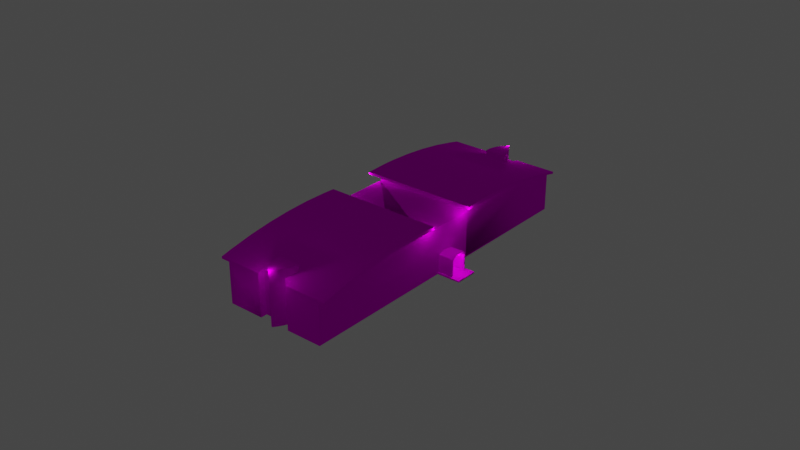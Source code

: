 # Source: object.blend  (saved by Blender 2.82.7; exported with 4.5.12 LTS)
import bpy
from mathutils import Matrix  # noqa: F401  (used for matrix-valued properties, if any)

bpy.ops.wm.read_factory_settings(use_empty=True)
scene = bpy.context.scene
scene.name = 'Scene'

# ---- collections
col_collection = bpy.data.collections.new('Collection'); scene.collection.children.link(col_collection)

# ---- images (referenced by path relative to the original .blend; pixels are not part of the script)
import os
ASSET_DIR = os.environ.get("B2B_ASSET_DIR", "")  # directory of the original .blend (textures are referenced by path, not embedded)
HERE = os.path.dirname(os.path.abspath(__file__))  # packed textures are extracted next to this script under _unpacked/

def load_image(name, relpath, width, height, colorspace="sRGB"):
    """Load a texture the original file referenced (path relative to the .blend, or extracted next to this script)."""
    p = next((c for c in (os.path.join(HERE, relpath), os.path.join(ASSET_DIR, relpath)) if relpath and os.path.exists(c)), "")
    if p:
        img = bpy.data.images.load(p, check_existing=True)
        img.name = name
    else:  # same state as the original file: an image datablock whose file is absent (Cycles renders it pink)
        img = bpy.data.images.new(name, width, height)
        img.source = "FILE"
        img.filepath = "//" + (relpath or name)
    img.colorspace_settings.name = colorspace
    return img
img_eblg_sapa44_png = load_image('EBLG_SAPA44.png', 'EBLG_SAPA44.png', 1024, 1024, 'sRGB')

# ---- materials (node trees are filled in below, after node groups)
mat_default_002 = bpy.data.materials.new('Default.002')
mat_default_002.use_transparent_shadow = False
mat_default_002.diffuse_color = (1.0, 1.0, 1.0, 1.0)
mat_default_002.roughness = 0.0
mat_default_002.specular_intensity = 0.0

# ---- node groups
ng_auto_smooth = bpy.data.node_groups.new('Auto Smooth', 'GeometryNodeTree')
_s = ng_auto_smooth.interface.new_socket(name='Geometry', in_out='OUTPUT', socket_type='NodeSocketGeometry')
_s = ng_auto_smooth.interface.new_socket(name='Geometry', in_out='INPUT', socket_type='NodeSocketGeometry')
_s = ng_auto_smooth.interface.new_socket(name='Angle', in_out='INPUT', socket_type='NodeSocketFloat')
_s.subtype = 'ANGLE'
_s.min_value = 0.0
_s.max_value = 3.142
ng_auto_smooth.is_modifier = True
_N = ng_auto_smooth.nodes; _L = ng_auto_smooth.links
n0 = _N.new('NodeGroupOutput'); n0.name = 'Group Output'; n0.location = (480, -100)
n1 = _N.new('NodeGroupInput'); n1.name = 'Group Input'; n1.location = (-420, -300)
n2 = _N.new('NodeGroupInput'); n2.name = 'Group Input.001'; n2.location = (-60, -100)
n3 = _N.new('GeometryNodeSetShadeSmooth'); n3.name = 'Set Shade Smooth'; n3.location = (120, -100)
n3.domain = 'EDGE'
n4 = _N.new('GeometryNodeSetShadeSmooth'); n4.name = 'Set Shade Smooth.001'; n4.location = (300, -100)
n5 = _N.new('GeometryNodeInputMeshEdgeAngle'); n5.name = 'Edge Angle'; n5.location = (-420, -220)
n6 = _N.new('GeometryNodeInputEdgeSmooth'); n6.name = 'Is Edge Smooth'; n6.location = (-60, -160)
n7 = _N.new('GeometryNodeInputShadeSmooth'); n7.name = 'Is Face Smooth'; n7.location = (-240, -340)
n8 = _N.new('FunctionNodeBooleanMath'); n8.name = 'Boolean Math'; n8.location = (-60, -220)
n9 = _N.new('FunctionNodeCompare'); n9.name = 'Compare'; n9.location = (-240, -180)
n9.operation = 'LESS_EQUAL'
_L.new(n5.outputs[0], n9.inputs[0])
_L.new(n4.outputs[0], n0.inputs[0])
_L.new(n1.outputs[1], n9.inputs[1])
_L.new(n9.outputs[0], n8.inputs[0])
_L.new(n7.outputs[0], n8.inputs[1])
_L.new(n2.outputs[0], n3.inputs[0])
_L.new(n6.outputs[0], n3.inputs[1])
_L.new(n3.outputs[0], n4.inputs[0])
_L.new(n8.outputs[0], n3.inputs[2])
n0.is_active_output = True

# ---- material node trees
mat_default_002.use_nodes = True; mat_default_002.node_tree.nodes.clear()
_N = mat_default_002.node_tree.nodes; _L = mat_default_002.node_tree.links
n0 = _N.new('ShaderNodeOutputMaterial'); n0.name = 'Material Output'; n0.location = (300, 300)
n1 = _N.new('ShaderNodeBsdfPrincipled'); n1.name = 'Principled BSDF'; n1.location = (10, 300)
n1.distribution = 'GGX'
n1.subsurface_method = 'BURLEY'
n1.inputs[3].default_value = 1.45
n1.inputs[13].default_value = 0.0
n1.inputs[27].default_value = (0.0, 0.0, 0.0, 1.0)
n1.inputs[28].default_value = 1.0
n2 = _N.new('ShaderNodeTexImage'); n2.name = 'Image Texture'; n2.location = (0, 0)
n2.image = img_eblg_sapa44_png
_L.new(n1.outputs[0], n0.inputs[0])
_L.new(n2.outputs[0], n1.inputs[0])
n0.is_active_output = True

# ---- world
world_world = bpy.data.worlds.new('World'); scene.world = world_world
world_world.use_nodes = True; world_world.node_tree.nodes.clear()
_N = world_world.node_tree.nodes; _L = world_world.node_tree.links
n0 = _N.new('ShaderNodeOutputWorld'); n0.name = 'World Output'; n0.location = (300, 300)
n1 = _N.new('ShaderNodeBackground'); n1.name = 'Background'; n1.location = (10, 300)
n1.inputs[0].default_value = (0.05088, 0.05088, 0.05088, 1.0)
_L.new(n1.outputs[0], n0.inputs[0])
n0.is_active_output = True
world_world.color = (0.05088, 0.05088, 0.05088)
world_world.use_sun_shadow = False
world_world.sun_shadow_jitter_overblur = 0.0

# ---- lights
light_light_name_amb_street_light3_008 = bpy.data.lights.new('light_name=amb_street_light3.008', 'POINT')
light_light_name_amb_street_light3_008.transmission_factor = 0.0
light_light_name_amb_street_light3_008.energy = 200.0
light_light_name_amb_street_light3_008.shadow_soft_size = 0.25
light_light_name_amb_street_light3_008.shadow_maximum_resolution = 0.006
light_light_name_amb_street_light3_008.use_absolute_resolution = True
light_light_name_amb_street_light3_009 = bpy.data.lights.new('light_name=amb_street_light3.009', 'POINT')
light_light_name_amb_street_light3_009.transmission_factor = 0.0
light_light_name_amb_street_light3_009.energy = 200.0
light_light_name_amb_street_light3_009.shadow_soft_size = 0.25
light_light_name_amb_street_light3_009.shadow_maximum_resolution = 0.006
light_light_name_amb_street_light3_009.use_absolute_resolution = True
light_light_name_amb_street_light3_010 = bpy.data.lights.new('light_name=amb_street_light3.010', 'POINT')
light_light_name_amb_street_light3_010.transmission_factor = 0.0
light_light_name_amb_street_light3_010.energy = 200.0
light_light_name_amb_street_light3_010.shadow_soft_size = 0.25
light_light_name_amb_street_light3_010.shadow_maximum_resolution = 0.006
light_light_name_amb_street_light3_010.use_absolute_resolution = True
light_light_name_amb_street_light3_011 = bpy.data.lights.new('light_name=amb_street_light3.011', 'POINT')
light_light_name_amb_street_light3_011.transmission_factor = 0.0
light_light_name_amb_street_light3_011.energy = 200.0
light_light_name_amb_street_light3_011.shadow_soft_size = 0.25
light_light_name_amb_street_light3_011.shadow_maximum_resolution = 0.006
light_light_name_amb_street_light3_011.use_absolute_resolution = True
light_light_name_amb_street_light3_012 = bpy.data.lights.new('light_name=amb_street_light3.012', 'POINT')
light_light_name_amb_street_light3_012.transmission_factor = 0.0
light_light_name_amb_street_light3_012.energy = 200.0
light_light_name_amb_street_light3_012.shadow_soft_size = 0.25
light_light_name_amb_street_light3_012.shadow_maximum_resolution = 0.006
light_light_name_amb_street_light3_012.use_absolute_resolution = True
light_light_name_amb_street_light3_013 = bpy.data.lights.new('light_name=amb_street_light3.013', 'POINT')
light_light_name_amb_street_light3_013.transmission_factor = 0.0
light_light_name_amb_street_light3_013.energy = 200.0
light_light_name_amb_street_light3_013.shadow_soft_size = 0.25
light_light_name_amb_street_light3_013.shadow_maximum_resolution = 0.006
light_light_name_amb_street_light3_013.use_absolute_resolution = True
light_light_name_amb_street_light3_014 = bpy.data.lights.new('light_name=amb_street_light3.014', 'POINT')
light_light_name_amb_street_light3_014.transmission_factor = 0.0
light_light_name_amb_street_light3_014.energy = 200.0
light_light_name_amb_street_light3_014.shadow_soft_size = 0.25
light_light_name_amb_street_light3_014.shadow_maximum_resolution = 0.006
light_light_name_amb_street_light3_014.use_absolute_resolution = True
light_light_name_amb_street_light3_015 = bpy.data.lights.new('light_name=amb_street_light3.015', 'POINT')
light_light_name_amb_street_light3_015.transmission_factor = 0.0
light_light_name_amb_street_light3_015.energy = 200.0
light_light_name_amb_street_light3_015.shadow_soft_size = 0.25
light_light_name_amb_street_light3_015.shadow_maximum_resolution = 0.006
light_light_name_amb_street_light3_015.use_absolute_resolution = True

# ---- meshes
me_poly_os_0_002 = bpy.data.meshes.new('poly_os=0.002')
me_poly_os_0_002.from_pydata([(-7.424, -1.716, 6.431), (-6.995, -4.644, 5.783), (-7.257, -1.653, 6.578), (-6.748, -1.653, 6.0), (-6.917, -1.559, 6.878), (-7.088, -1.6, 6.727), (-6.744, -1.53, 7.03), (-6.408, -1.559, 6.3), (-6.235, -1.53, 6.452), (-6.062, -1.512, 6.604), (-6.571, -1.512, 7.182), (-5.888, -1.506, 6.757), (-6.397, -1.506, 7.335), (-6.223, -1.512, 7.488), (-5.368, -1.559, 7.215), (-5.877, -1.559, 7.793), (-5.536, -1.652, 8.093), (-5.706, -1.6, 7.944), (-5.369, -1.716, 8.24), (-5.369, -4.644, 8.24), (-5.157, -4.644, 8.426), (-4.648, -1.557, 7.848), (-5.157, -1.557, 8.426), (-5.356, -1.449, 8.252), (-5.56, -1.36, 8.072), (-5.259, -1.29, 7.311), (-5.768, -1.29, 7.889), (-5.47, -1.238, 7.125), (-6.192, -1.207, 7.515), (-6.326, -1.23, 6.372), (-6.538, -1.277, 6.185), (-7.046, -1.277, 6.763), (-6.746, -1.343, 6.002), (-6.951, -1.428, 5.821), (-7.255, -1.343, 6.58), (-7.46, -1.428, 6.399), (-7.151, -1.532, 5.645), (-6.049, -1.53, 7.641), (-7.504, -4.644, 6.361), (-6.407, -1.195, 7.327), (-6.621, -1.202, 7.138), (-6.835, -1.23, 6.95), (-5.979, -1.238, 7.703), (-7.66, -1.532, 6.223), (-7.728, -4.644, 6.164), (-5.541, -1.53, 7.063), (-5.197, -1.6, 7.366), (-5.027, -1.652, 7.515), (-6.579, -1.6, 6.149), (-5.714, -1.512, 6.91), (-14.9, 4.998, 0.8877), (0.5441, 5.013, -13.57), (-13.36, 5.013, 2.242), (-5.683, -1.207, 6.937), (-5.051, -1.36, 7.494), (-4.847, -1.449, 7.674), (-4.648, -4.644, 7.848), (-1.716, 3.362, 10.43), (-6.112, -1.202, 6.56), (-7.219, -4.644, 5.586), (-4.506, -4.644, 7.974), (-4.506, -5.008, 7.974), (-5.898, -1.195, 6.749), (-7.381, -4.644, 5.443), (-7.381, -5.008, 5.443), (-5.425, -4.644, 9.017), (-8.3, -4.644, 6.486), (-5.425, -5.008, 9.017), (-6.916, -1.716, 5.853), (-4.86, -1.716, 7.662), (-4.86, -4.644, 7.662), (1.961, -4.678, -10.68), (1.954, -3.768, -10.68), (1.957, -3.768, -10.69), (1.954, -4.678, -10.68), (1.958, -3.768, -10.68), (1.958, -4.678, -10.68), (1.957, -4.678, -10.69), (1.961, -3.768, -10.68), (-15.47, 2.185, -26.06), (-14.7, 2.186, -26.98), (27.86, 2.411, 10.54), (27.11, 2.636, 9.878), (28.61, 2.186, 11.2), (-15.46, -5.008, -26.06), (7.048, -1.823, -6.199), (8.627, -1.728, -8.326), (6.883, -1.728, -6.345), (8.457, -1.65, -8.476), (6.713, -1.65, -6.494), (6.539, -1.589, -6.647), (6.363, -1.546, -6.802), (8.107, -1.546, -8.784), (7.928, -1.521, -8.941), (6.184, -1.521, -6.959), (7.749, -1.514, -9.099), (6.005, -1.514, -7.117), (7.57, -1.525, -9.257), (5.825, -1.525, -7.275), (5.647, -1.554, -7.432), (7.215, -1.6, -9.569), (7.042, -1.665, -9.721), (6.71, -4.754, -10.01), (4.966, -4.754, -8.032), (6.518, -4.754, -10.18), (4.774, -1.596, -8.201), (4.774, -4.754, -8.201), (6.719, -1.506, -10.01), (6.518, -1.596, -10.18), (4.975, -1.506, -8.024), (5.18, -1.432, -7.844), (5.387, -1.375, -7.661), (5.808, -1.31, -7.291), (7.552, -1.31, -9.272), (6.02, -1.302, -7.104), (7.764, -1.302, -9.086), (6.232, -1.312, -6.918), (7.976, -1.312, -8.899), (8.396, -1.381, -8.529), (6.443, -1.338, -6.732), (6.652, -1.381, -6.547), (8.808, -1.516, -8.167), (6.859, -1.441, -6.365), (7.064, -1.516, -6.185), (9.008, -1.608, -7.991), (7.391, -1.554, -9.414), (6.874, -1.746, -9.87), (7.341, -1.334, -9.458), (7.131, -1.375, -9.643), (8.604, -1.441, -8.347), (8.792, -1.823, -8.181), (6.71, -1.845, -10.01), (8.187, -1.338, -8.714), (6.924, -1.432, -9.825), (8.284, -1.589, -8.628), (1.958, -5.008, -10.68), (20.25, 3.362, 5.418), (21.77, 3.362, 6.758), (23.44, 3.362, 8.226), (7.264, -1.608, -6.009), (27.79, -5.008, 12.06), (5.597, -1.334, -7.476), (5.471, -1.6, -7.587), (5.298, -1.665, -7.739), (5.129, -1.746, -7.888), (6.534, -1.65, -6.652), (5.652, -1.626, -7.428), (5.477, -1.662, -7.581), (5.304, -1.71, -7.734), (6.182, -1.601, -6.961), (6.707, -1.695, -6.499), (6.879, -1.752, -6.348), (4.445, -5.008, -8.49), (4.445, -4.754, -8.49), (9.008, -4.754, -7.991), (7.264, -4.754, -6.009), (8.792, -4.754, -8.181), (7.048, -4.754, -6.199), (7.233, -4.754, -11.66), (7.492, -5.008, -5.808), (10.28, -4.754, -8.976), (7.492, -4.754, -5.808), (10.28, -5.008, -8.976), (6.005, -1.599, -7.117), (6.182, -1.604, -6.961), (5.829, -1.608, -7.272), (6.358, -1.622, -6.806), (6.533, -1.653, -6.652), (5.478, -1.664, -7.581), (5.305, -1.712, -7.734), (6.879, -1.753, -6.348), (4.966, -1.845, -8.032), (-23.39, -5.008, -17.07), (-19.69, -5.008, -21.27), (-10.12, 3.362, 3.036), (15.93, 3.362, 1.618), (15.93, 4.432, 1.618), (10.36, 4.432, -3.286), (10.32, 4.432, -4.958), (3.818, 4.432, 15.32), (-10.12, -5.008, 3.036), (-8.3, -5.008, 6.486), (22.72, -5.008, 16.12), (15.69, -5.008, 25.81), (7.233, -5.008, -11.66), (21.05, 3.961, 4.524), (27.11, 3.045, 9.88), (28.61, 2.575, 11.2), (14.93, 4.993, -0.8868), (18.0, 4.81, 1.826), (16.73, 4.432, 0.7084), (-23.4, 2.575, -17.08), (-23.4, 2.186, -17.08), (-13.99, 2.636, -24.76), (-19.33, -5.008, -19.51), (-20.42, -5.008, -16.02), (-20.44, -5.008, -19.82), (-21.76, -5.008, -18.01), (-21.87, -5.008, -18.4), (-21.99, -5.008, -19.6), (-17.93, -5.008, -18.89), (-18.97, -5.008, -19.38), (-11.1, 3.362, -22.22), (-9.438, 3.362, -20.75), (-21.03, 3.961, -4.508), (-21.96, 4.432, -20.0), (-21.58, 4.432, -19.98), (-21.58, -5.008, -19.98), (-21.53, -5.008, -17.47), (-21.53, 2.846, -17.47), (-21.53, 4.432, -17.47), (-21.87, 4.432, -18.4), (-21.61, 4.432, -17.63), (-21.61, -5.008, -17.63), (-19.33, 4.432, -19.51), (-17.6, 4.432, -18.7), (-21.22, 4.432, -16.93), (-21.2, 4.432, -19.94), (-21.76, 4.432, -18.01), (-21.93, 4.432, -18.73), (-17.93, 4.432, -18.89), (-18.27, 4.432, -19.07), (-18.62, 4.432, -19.23), (-20.07, 4.432, -19.73), (-20.44, 4.432, -19.82), (-20.82, 4.432, -19.89), (-20.71, 4.432, -16.3), (-21.99, 4.432, -19.19), (-21.96, -5.008, -20.0), (-27.58, -5.008, -12.33), (-20.07, -5.008, -19.73), (-20.82, -5.008, -19.89), (-21.22, -5.008, -16.93), (-18.62, -5.008, -19.23), (-18.97, 4.432, -19.38), (-22.54, -5.008, -16.32), (-22.54, 2.845, -16.32), (-23.4, 2.577, -17.08), (-23.39, 2.575, -17.07), (-20.1, -5.008, -15.77), (-18.84, 2.848, -20.52), (-18.84, -5.008, -20.52), (-19.64, -5.008, -19.61), (-21.43, 4.432, -17.27), (-21.43, -5.008, -17.27), (-17.6, -5.008, -18.7), (-20.1, 4.432, -15.77), (-19.64, 2.847, -19.61), (-19.7, 4.432, -19.63), (-19.7, -5.008, -19.63), (-20.98, -5.008, -16.6), (-20.98, 4.432, -16.6), (-21.04, 4.424, -4.513), (-18.27, -5.008, -19.07), (-21.95, -5.008, -18.79), (-21.93, -5.008, -18.73), (-21.95, 4.432, -18.79), (-20.71, -5.008, -16.3), (-20.42, 4.432, -16.02), (-21.99, -5.008, -19.19), (-21.99, 4.432, -19.6), (-21.2, -5.008, -19.94), (-19.71, 2.575, -21.29), (-14.7, 2.575, -26.98), (-19.7, 2.188, -21.28), (-27.58, 2.186, -12.33), (-28.61, 2.575, -11.17), (-28.61, 2.186, -11.17), (-24.09, 3.835, -7.193), (-10.14, 4.432, 3.01), (1.957, -5.008, -10.69), (1.957, 3.362, -10.69), (-10.28, 4.432, 4.947), (-11.16, 4.432, 4.174), (-16.71, 4.432, -0.7033), (-15.97, 4.41, -2.12), (-16.99, 4.41, -0.9559), (-2.805, 4.432, -16.51), (-17.97, 4.81, -1.818), (-13.2, 3.045, -25.66), (-18.22, 3.045, -19.96), (-27.11, 3.045, -9.849), (1.957, 4.432, -10.69), (-10.18, 3.835, -23.0), (-4.072, 4.81, -17.63), (-10.18, 3.394, -23.0), (-25.6, 3.038, -8.521), (-23.06, 3.394, -8.352), (-24.08, 3.394, -7.188), (3.621, 4.885, -10.86), (3.621, 4.432, -10.86), (-3.606, 4.432, -15.6), (-15.68, 4.432, -1.867), (-26.08, 2.636, -11.01), (-24.57, 3.038, -9.684), (-10.14, -5.008, 3.01), (-10.28, 4.885, 4.947), (-7.137, 4.424, -20.32), (-7.131, 3.961, -20.32), (-13.2, 2.636, -25.66), (-0.9954, 4.998, -14.92), (-7.933, 3.961, -19.4), (-20.01, 3.961, -5.672), (10.36, 3.362, -3.286), (1.958, 3.362, -10.68), (22.72, 2.848, 16.12), (21.92, 2.847, 17.03), (15.69, 2.575, 25.81), (14.66, 2.575, 26.98), (22.09, -5.008, 17.43), (19.45, 4.432, 18.93), (20.2, 4.432, 19.23), (21.39, 4.432, 19.41), (22.2, 4.432, 19.36), (22.6, -5.008, 19.28), (22.6, 4.432, 19.28), (22.44, 4.432, 18.53), (21.78, 4.432, 16.73), (21.6, 4.432, 16.39), (21.8, 4.432, 19.4), (20.59, 4.432, 19.32), (19.82, 4.432, 19.09), (18.77, 4.432, 18.5), (22.53, 4.432, 18.9), (22.36, 4.432, 18.24), (22.34, 4.432, 18.16), (22.22, 4.432, 17.79), (22.09, 4.432, 17.43), (21.94, 4.432, 17.08), (21.92, 4.432, 17.03), (21.41, 4.432, 16.06), (20.99, 4.432, 19.39), (19.1, 4.432, 18.73), (19.87, 2.576, 21.07), (19.02, -5.008, 20.32), (19.87, -5.008, 21.07), (28.61, 2.575, 11.2), (19.88, 2.186, 21.07), (18.72, 3.362, 4.074), (20.25, 3.961, 5.433), (14.66, 2.186, 26.98), (11.66, 3.038, 24.32), (10.15, 3.394, 22.98), (8.135, 3.961, 19.14), (7.108, 3.961, 20.3), (4.056, 4.81, 17.6), (-1.716, 4.432, 10.43), (-2.742, 4.432, 11.59), (-3.62, 4.885, 10.82), (0.9866, 4.993, 14.89), (2.791, 4.432, 16.48), (-3.62, 4.432, 10.82), (26.32, 2.636, 10.77), (11.18, 3.394, 21.82), (12.69, 3.038, 23.16), (24.09, 3.394, 7.211), (14.19, 2.636, 24.49), (23.59, 2.575, 16.88), (27.79, 2.188, 12.08), (23.58, 2.188, 16.87), (18.38, 3.045, 19.75), (13.17, 3.045, 25.65), (24.1, 3.835, 7.216), (10.15, 3.835, 22.99), (22.58, 4.155, 5.875), (7.114, 4.424, 20.3), (21.06, 4.424, 4.529), (11.86, 4.972, -3.602), (10.32, 4.885, -4.958), (-2.085, 4.972, 12.17), (28.61, 2.186, 11.2), (15.69, 2.186, 25.81), (19.02, 2.845, 20.32), (20.03, 2.846, 19.17), (19.82, -5.008, 19.09), (18.45, -5.008, 18.24), (18.17, -5.008, 17.96), (18.45, 4.432, 18.24), (18.17, 4.432, 17.96), (20.76, 4.432, 15.11), (20.99, 4.432, 15.42), (21.21, 4.432, 15.73), (23.57, -5.008, 16.87), (22.53, -5.008, 18.9), (20.99, -5.008, 19.39), (20.2, -5.008, 19.23), (19.45, -5.008, 18.93), (19.1, -5.008, 18.73), (22.44, -5.008, 18.53), (22.36, -5.008, 18.24), (22.34, -5.008, 18.16), (22.22, -5.008, 17.79), (21.94, -5.008, 17.08), (22.2, -5.008, 19.36), (21.92, -5.008, 17.03), (21.78, -5.008, 16.73), (21.6, -5.008, 16.39), (21.8, -5.008, 19.4), (21.39, -5.008, 19.41), (21.41, -5.008, 16.06), (21.21, -5.008, 15.73), (20.99, -5.008, 15.42), (20.59, -5.008, 19.32), (20.03, -5.008, 19.17), (18.77, -5.008, 18.5), (20.76, -5.008, 15.11), (23.59, 2.575, 16.88), (23.58, 2.188, 16.87)], [], [(233, 222, 221, 253), (109, 110, 133, 107), (227, 260, 199, 259), (286, 294, 287, 288), (337, 333, 308, 340), (369, 349, 188, 367), (26, 24, 54, 25), (360, 186, 362, 363, 361), (314, 383, 323, 315), (360, 372, 373, 306, 305, 357, 187, 186), (392, 394, 329, 328), (41, 40, 58, 29), (32, 33, 34), (33, 35, 34), (314, 315, 313, 393), (357, 305, 182, 382), (22, 23, 24, 26, 42, 28, 39, 40, 41, 31, 34, 35, 43, 44, 38, 0, 2, 5, 4, 6, 10, 12, 13, 37, 15, 17, 16, 18, 19, 20), (302, 275, 276, 204), (184, 158, 160, 162), (231, 261, 217, 225), (110, 111, 128, 133), (253, 221, 220, 200), (112, 114, 115, 113), (42, 26, 25, 27), (65, 60, 56, 20, 19, 70, 1, 38, 44, 59, 63, 66), (266, 191, 192, 267), (72, 75, 78, 73), (348, 369, 367, 368), (177, 346, 347, 351, 178, 190, 176), (194, 214, 234, 201), (82, 81, 358, 352), (76, 71, 78, 75), (81, 83, 358), (212, 218, 197, 213), (151, 170, 167, 150), (0, 38, 1, 68), (6, 8, 9, 10), (138, 137, 339), (93, 94, 95), (94, 96, 95), (235, 236, 209, 208), (142, 100, 125, 99), (13, 49, 45, 37), (10, 9, 11, 12), (108, 104, 105), (104, 106, 105), (79, 84, 173, 264), (105, 109, 107, 108), (171, 131, 126, 144), (301, 302, 287, 285, 298), (239, 245, 215, 246), (155, 154, 124, 139), (257, 195, 258, 226), (175, 338, 304), (102, 104, 108, 107, 133, 128, 127, 113, 115, 117, 132, 118, 129, 121, 124, 154, 156, 130, 86, 88, 134, 92, 93, 95, 97, 125, 100, 101, 126, 131), (15, 14, 46, 17), (116, 119, 132, 117), (24, 23, 55, 54), (338, 136, 304), (309, 392, 328, 327), (137, 138, 304, 136), (242, 247, 240, 241), (105, 106, 153, 152, 135, 76, 75, 304, 138, 352, 358, 140, 159, 161, 155, 139, 123, 122, 120, 119, 116, 114, 112, 141, 111, 110, 109), (39, 28, 53, 62), (43, 35, 33, 36), (142, 99, 98, 96, 94, 91, 90, 89, 87, 85, 151, 150, 145, 166, 164, 149, 163, 165, 147, 146), (353, 342, 344, 343), (307, 333, 360, 361, 308), (85, 170, 151), (169, 148, 144, 143, 142, 146, 147, 168, 167, 170), (268, 252, 297, 283), (31, 41, 29, 30), (155, 161, 160, 158, 156, 154), (157, 158, 153, 106, 104, 102, 103), (366, 189, 345, 365), (157, 156, 158), (43, 36, 59, 44), (342, 353, 354, 341), (167, 168, 147, 165, 166, 145, 150), (176, 190, 185, 339), (335, 337, 371, 183), (395, 396, 318, 317), (77, 73, 78, 71), (216, 243, 244, 232), (398, 312, 331, 384), (348, 368, 178, 351), (200, 220, 215, 245), (395, 182, 394), (185, 190, 178, 368, 367, 188, 189, 366, 364, 362, 186, 187, 83, 81, 82, 355), (157, 85, 130, 156), (181, 67, 65, 66), (65, 67, 61, 60), (91, 92, 134, 90), (229, 265, 192, 172), (0, 68, 3, 2), (382, 140, 358, 359), (203, 271, 202), (224, 226, 258, 246, 215, 220, 221, 222, 234, 214, 248, 223), (211, 219, 255, 198), (79, 80, 299, 193), (193, 202, 271, 73, 77, 270, 84, 79), (256, 227, 259, 254), (230, 223, 248, 249), (19, 18, 69, 70), (90, 134, 88, 89), (87, 86, 130, 85), (210, 212, 213, 208, 209), (74, 77, 71, 76), (212, 210, 243, 216, 251, 226, 225, 217, 206, 205, 260, 227, 256, 219, 211, 218), (2, 3, 48, 5), (144, 126, 101, 143), (225, 226, 224), (94, 93, 92, 91), (226, 251, 250, 257), (111, 141, 127, 128), (196, 224, 223, 230), (242, 249, 248, 214, 194), (251, 216, 232, 250), (343, 344, 350, 179), (201, 234, 222, 233), (172, 238, 237, 236, 235), (98, 97, 95, 96), (14, 45, 49, 11, 9, 8, 7, 48, 3, 68, 1, 70, 69, 47, 46), (209, 208, 210), (383, 388, 316, 323), (37, 45, 14, 15), (243, 210, 208, 244), (237, 191, 236), (141, 112, 113, 127), (191, 266, 281, 280, 240, 247, 209, 236), (195, 239, 246, 258), (16, 47, 69, 18), (114, 116, 117, 115), (103, 102, 131, 171), (274, 292, 269, 273), (119, 120, 118, 132), (122, 123, 121, 129), (255, 219, 256, 254), (120, 122, 129, 118), (5, 48, 7, 4), (123, 139, 124, 121), (272, 273, 269, 282, 291, 277, 290), (73, 271, 77), (77, 271, 270), (271, 282, 269, 295, 270), (341, 354, 356, 371, 340), (20, 56, 21, 22), (292, 274, 275), (274, 276, 275), (175, 303, 177, 176, 339, 137, 136, 338), (17, 46, 47, 16), (204, 276, 274, 273, 272, 296, 52, 50, 278, 252, 268, 281, 266, 267, 286, 288), (365, 363, 364, 366), (99, 125, 97, 98), (272, 290, 289, 296), (23, 22, 21, 55), (393, 313, 319, 397), (287, 302, 204, 288), (293, 193, 299, 285, 287, 294), (231, 225, 224, 196), (143, 101, 100, 142), (28, 42, 27, 53), (297, 252, 278, 284), (374, 321, 310, 386), (57, 303, 175, 304, 174), (241, 240, 262, 173), (40, 39, 62, 58), (372, 360, 333), (390, 391, 326, 325), (306, 329, 394), (386, 310, 332, 387), (197, 218, 211, 198), (399, 400, 381, 330), (34, 31, 30, 32), (384, 331, 320, 402), (401, 405, 379, 380), (302, 287, 294, 293, 265, 229, 295, 269, 292, 275), (402, 320, 311, 385), (391, 309, 327, 326), (397, 319, 312, 398), (324, 389, 390, 325), (148, 169, 170, 85, 157, 103, 171, 144), (388, 389, 324, 316), (260, 205, 228, 199), (332, 310, 321, 311, 320, 331, 312, 319, 313, 315, 323, 316, 324, 325, 326, 327, 328, 329, 317, 318, 330, 381, 380, 379, 378, 377, 322), (153, 158, 184, 152), (291, 282, 271, 203, 301), (89, 88, 86, 87), (293, 294, 286, 267, 265), (334, 372, 333, 335), (353, 343, 179, 346, 57, 174, 180, 64, 63, 59, 36, 33, 32, 30, 29, 58, 62, 53, 27, 25, 54, 55, 21, 56, 60, 61, 183, 371, 356, 354), (301, 298, 277, 291), (202, 301, 203), (161, 159, 162, 160), (375, 377, 378, 376), (396, 399, 330, 318), (407, 370, 336, 406), (365, 345, 349, 369, 348, 351, 347, 350, 344, 342, 341, 340, 308, 361, 363), (347, 346, 179, 350), (12, 11, 49, 13), (66, 63, 64, 181), (188, 349, 345, 189), (364, 363, 362), (372, 334, 403, 373), (280, 281, 268, 283, 279), (374, 403, 385, 311, 321), (4, 7, 8, 6), (74, 72, 73, 77), (76, 75, 72, 74), (240, 280, 279, 263, 262), (50, 300, 284, 278), (400, 401, 380, 381), (57, 346, 177, 303), (387, 332, 322, 404), (404, 322, 377, 375), (306, 394, 395, 317, 329), (164, 166, 165, 163, 149), (52, 296, 289, 51), (306, 394, 182, 305), (207, 206, 217, 261), (228, 205, 206, 207), (378, 379, 405, 376), (284, 300, 51, 289, 290, 277, 298, 285, 299, 80, 263, 279, 283, 297), (50, 52, 51, 300), (262, 263, 80, 264)])
me_poly_os_0_002.polygons.foreach_set('use_smooth', [True] * 225)
_uv = me_poly_os_0_002.uv_layers.new(name='UVMap')
_uv.uv.foreach_set('vector', [0.4866, 0.0334, 0.4866, 0.2075, 0.4901, 0.2075, 0.4901, 0.0334, 0.4809, 0.1663, 0.4809, 0.1715, 0.5053, 0.1715, 0.5053, 0.1663, 0.4473, 0.2075, 0.451, 0.2075, 0.451, 0.0334, 0.4473, 0.0334, 0.0445, 0.1966, 0.0446, 0.2129, 0.0553, 0.2126, 0.0552, 0.1964, 0.0241, 0.0231, 0.0262, 0.0231, 0.0262, 0.1027, 0.0241, 0.1027, 0.1432, 0.2443, 0.1216, 0.2443, 0.1216, 0.0231, 0.1432, 0.0231, 0.4599, 0.2355, 0.4599, 0.2435, 0.4706, 0.2435, 0.4706, 0.2355, 0.0369, 0.1616, 0.0369, 0.0231, 0.0585, 0.0231, 0.0585, 0.2444, 0.0369, 0.2444, 0.4547, 0.0334, 0.4583, 0.0334, 0.4583, 0.2075, 0.4547, 0.2075, 0.0369, 0.1616, 0.0324, 0.1616, 0.0324, 0.1455, 0.0324, 0.1155, 0.0324, 0.1028, 0.0262, 0.1027, 0.0262, 0.0231, 0.0369, 0.0231, 0.476, 0.0334, 0.4765, 0.0334, 0.4765, 0.2075, 0.476, 0.2075, 0.4598, 0.1955, 0.4598, 0.2035, 0.4706, 0.2035, 0.4706, 0.1955, 0.4706, 0.1794, 0.4706, 0.1714, 0.4598, 0.1794, 0.342, 0.2315, 0.3312, 0.2315, 0.3312, 0.2395, 0.4547, 0.0334, 0.4547, 0.2075, 0.451, 0.2075, 0.451, 0.0334, 0.6527, 0.213, 0.6689, 0.2206, 0.6689, 0.0005, 0.6531, 0.0005, 0.4357, 0.2099, 0.4394, 0.2129, 0.4432, 0.2154, 0.4471, 0.2174, 0.451, 0.2188, 0.455, 0.2197, 0.459, 0.22, 0.463, 0.2198, 0.467, 0.219, 0.4709, 0.2177, 0.4748, 0.2159, 0.4786, 0.2135, 0.4824, 0.2106, 0.4836, 0.1234, 0.4794, 0.1234, 0.478, 0.2054, 0.4749, 0.2072, 0.4717, 0.2087, 0.4685, 0.2098, 0.4653, 0.2106, 0.462, 0.2111, 0.4588, 0.2113, 0.4555, 0.2111, 0.4523, 0.2106, 0.4491, 0.2098, 0.4459, 0.2087, 0.4427, 0.2072, 0.4396, 0.2054, 0.4396, 0.1234, 0.4357, 0.1234, 0.0778, 0.2237, 0.1062, 0.2248, 0.1063, 0.2085, 0.078, 0.2074, 0.4784, 0.2595, 0.4784, 0.2666, 0.5353, 0.2666, 0.5353, 0.2595, 0.4654, 0.0334, 0.4618, 0.0334, 0.4618, 0.2075, 0.4654, 0.2075, 0.4809, 0.0716, 0.4809, 0.0768, 0.5053, 0.0768, 0.5053, 0.0716, 0.4901, 0.0334, 0.4901, 0.2075, 0.4937, 0.2075, 0.4937, 0.0334, 0.4771, 0.1293, 0.4771, 0.1241, 0.4528, 0.1241, 0.4528, 0.1293, 0.4599, 0.2275, 0.4599, 0.2355, 0.4706, 0.2355, 0.4706, 0.2275, 0.4575, 0.4187, 0.4575, 0.4576, 0.4602, 0.4576, 0.4602, 0.4361, 0.4641, 0.4361, 0.4641, 0.4576, 0.504, 0.4576, 0.504, 0.436, 0.5081, 0.436, 0.5081, 0.4576, 0.5112, 0.4576, 0.5112, 0.4187, 0.0241, 0.0231, 0.0241, 0.1027, 0.0262, 0.1027, 0.0262, 0.0231, 0.5195, 0.5248, 0.5196, 0.5247, 0.5196, 0.5248, 0.5196, 0.5249, 0.1539, 0.2443, 0.1432, 0.2443, 0.1432, 0.0231, 0.1539, 0.0231, 0.1479, 0.9922, 0.1351, 0.8018, 0.134, 0.7857, 0.1401, 0.7841, 0.1547, 1.003, 0.1046, 0.0247, 0.1048, 0.0123, 0.4795, 0.0334, 0.4795, 0.2075, 0.4831, 0.2075, 0.483, 0.0334, 0.0367, 0.0156, 0.0314, 0.0147, 0.0266, 0.0018, 0.0371, 0.0032, 0.6192, 0.2687, 0.6193, 0.2687, 0.6193, 0.2942, 0.6192, 0.2942, 0.0314, 0.0147, 0.026, 0.0137, 0.0266, 0.0009, 0.4324, 0.2075, 0.4361, 0.2075, 0.4361, 0.0334, 0.4324, 0.0334, 0.5239, 0.3507, 0.5239, 0.3507, 0.5174, 0.3535, 0.5207, 0.3523, 0.478, 0.2054, 0.4794, 0.1234, 0.4687, 0.1226, 0.4672, 0.2046, 0.6662, 0.2331, 0.6554, 0.2331, 0.6554, 0.2396, 0.6662, 0.2396, 0.8329, 0.4939, 0.8018, 0.4939, 0.7735, 0.5107, 0.5194, 0.1523, 0.4824, 0.1523, 0.5194, 0.159, 0.4824, 0.1523, 0.4824, 0.159, 0.5194, 0.159, 0.4146, 0.2567, 0.4146, 0.4767, 0.3931, 0.4767, 0.3931, 0.2567, 0.4824, 0.1791, 0.5194, 0.1791, 0.5194, 0.1724, 0.4824, 0.1724, 0.3312, 0.2755, 0.342, 0.2755, 0.342, 0.269, 0.3312, 0.269, 0.6662, 0.2346, 0.6554, 0.2346, 0.6554, 0.2411, 0.6662, 0.2411, 0.5053, 0.1611, 0.5053, 0.1029, 0.4809, 0.1611, 0.5053, 0.1029, 0.4809, 0.1029, 0.4809, 0.1611, 0.6637, 0.2508, 0.6637, 0.008232, 0.5626, 0.008233, 0.5626, 0.2508, 0.4809, 0.1611, 0.4809, 0.1663, 0.5053, 0.1663, 0.5053, 0.1611, 0.4824, 0.1992, 0.5194, 0.1992, 0.5194, 0.1925, 0.4824, 0.1925, 0.0798, 0.031, 0.0, 0.0, 0.0563, 0.2229, 0.0582, 0.018, 0.0797, 0.0183, 0.467, 0.0334, 0.4315, 0.0334, 0.4315, 0.2075, 0.467, 0.2075, 0.4771, 0.1066, 0.4528, 0.1066, 0.4528, 0.1646, 0.4771, 0.1646, 0.4744, 0.0334, 0.4707, 0.0334, 0.4707, 0.2075, 0.4744, 0.2075, 0.6928, 0.494, 0.7449, 0.494, 0.432, 0.494, 0.4542, 0.1389, 0.4506, 0.1389, 0.4506, 0.2274, 0.4544, 0.2299, 0.4582, 0.232, 0.462, 0.2336, 0.466, 0.2347, 0.4699, 0.2354, 0.4739, 0.2356, 0.4778, 0.2354, 0.4817, 0.2346, 0.4857, 0.2334, 0.4895, 0.2318, 0.4933, 0.2296, 0.4971, 0.227, 0.4971, 0.1389, 0.493, 0.1389, 0.493, 0.2211, 0.49, 0.2237, 0.4868, 0.2259, 0.4836, 0.2276, 0.4803, 0.2288, 0.4769, 0.2295, 0.4736, 0.2297, 0.4702, 0.2294, 0.4669, 0.2286, 0.4636, 0.2273, 0.4604, 0.2255, 0.4572, 0.2232, 0.4542, 0.2204, 0.3312, 0.2722, 0.342, 0.2722, 0.342, 0.2657, 0.3312, 0.2657, 0.4771, 0.1188, 0.4771, 0.1136, 0.4528, 0.1136, 0.4528, 0.1189, 0.4432, 0.2154, 0.4394, 0.2129, 0.436, 0.2334, 0.4398, 0.2359, 0.7449, 0.494, 0.7734, 0.4939, 0.432, 0.494, 0.4724, 0.0334, 0.476, 0.0334, 0.476, 0.2075, 0.4724, 0.2075, 0.8018, 0.4939, 0.8329, 0.4939, 0.432, 0.494, 0.7734, 0.4939, 0.3582, 0.2564, 0.3582, 0.4765, 0.3413, 0.4765, 0.3413, 0.2564, 0.4846, 0.3551, 0.4846, 0.2666, 0.4784, 0.2666, 0.4784, 0.2595, 0.432, 0.2595, 0.432, 0.2687, 0.432, 0.2942, 0.432, 0.494, 0.8329, 0.4939, 0.8868, 0.4736, 0.9143, 0.461, 0.9142, 0.2594, 0.5353, 0.2595, 0.5353, 0.2666, 0.5311, 0.2666, 0.5311, 0.3547, 0.5273, 0.3573, 0.5235, 0.3594, 0.5196, 0.3611, 0.5157, 0.3623, 0.5118, 0.363, 0.5078, 0.3633, 0.5039, 0.3631, 0.5, 0.3624, 0.496, 0.3613, 0.4922, 0.3597, 0.4883, 0.3576, 0.4599, 0.2115, 0.4599, 0.2195, 0.4706, 0.2195, 0.4706, 0.2115, 0.4598, 0.1634, 0.4598, 0.1714, 0.4706, 0.1714, 0.4706, 0.1634, 0.4976, 0.355, 0.5009, 0.3563, 0.5042, 0.3571, 0.5076, 0.3574, 0.5109, 0.3572, 0.5142, 0.3565, 0.5175, 0.3553, 0.5208, 0.3536, 0.524, 0.3514, 0.527, 0.3487, 0.5239, 0.3507, 0.5207, 0.3523, 0.5174, 0.3536, 0.5142, 0.3544, 0.5109, 0.3549, 0.5109, 0.3549, 0.5076, 0.355, 0.5043, 0.3547, 0.4977, 0.3532, 0.501, 0.3542, 0.0581, 0.2235, 0.0582, 0.2398, 0.0798, 0.2395, 0.0797, 0.2232, 0.0262, 0.2281, 0.0262, 0.1616, 0.0369, 0.1616, 0.0369, 0.2444, 0.0262, 0.2444, 0.527, 0.3487, 0.5239, 0.3507, 0.5239, 0.3507, 0.4945, 0.3518, 0.4945, 0.3519, 0.4912, 0.3509, 0.4944, 0.3532, 0.4976, 0.355, 0.501, 0.3542, 0.4977, 0.3532, 0.4977, 0.3532, 0.5174, 0.3535, 0.5239, 0.3507, 0.0585, 0.2444, 0.08, 0.2443, 0.08, 0.0231, 0.0585, 0.0231, 0.4598, 0.1875, 0.4598, 0.1955, 0.4706, 0.1955, 0.4706, 0.1875, 0.7388, 0.2651, 0.7389, 0.2651, 0.7391, 0.2632, 0.7381, 0.2628, 0.7389, 0.2638, 0.7389, 0.2639, 0.7387, 0.265, 0.7381, 0.2628, 0.7379, 0.2647, 0.738, 0.2647, 0.7382, 0.2635, 0.7382, 0.2636, 0.7381, 0.2648, 0.08, 0.0231, 0.1001, 0.0231, 0.1001, 0.2443, 0.08, 0.2443, 0.7387, 0.265, 0.7389, 0.2638, 0.7381, 0.2628, 0.4598, 0.1634, 0.4706, 0.1634, 0.4706, 0.0762, 0.4598, 0.0762, 0.0581, 0.2398, 0.0581, 0.2235, 0.0473, 0.2236, 0.0473, 0.2399, 0.5174, 0.3535, 0.4977, 0.3532, 0.4977, 0.3532, 0.5043, 0.3547, 0.5142, 0.3544, 0.5174, 0.3536, 0.5207, 0.3523, 0.1096, 0.0025, 0.1101, 0.0152, 0.0797, 0.0183, 0.0796, 0.0055, 0.5626, 0.008233, 0.5626, 0.2508, 0.6637, 0.2508, 0.6637, 0.008232, 0.4795, 0.0334, 0.483, 0.0334, 0.4831, 0.2075, 0.4795, 0.2075, 0.6079, 0.2687, 0.6079, 0.2942, 0.6078, 0.2942, 0.6078, 0.2687, 0.4819, 0.2075, 0.4856, 0.2075, 0.4856, 0.0334, 0.4819, 0.0334, 0.4436, 0.0334, 0.4436, 0.2075, 0.4398, 0.2075, 0.4398, 0.0334, 0.1539, 0.2443, 0.1539, 0.0231, 0.1563, 0.0231, 0.1563, 0.2443, 0.4937, 0.0334, 0.4937, 0.2075, 0.4972, 0.2075, 0.4972, 0.0334, 0.0, 0.0, 0.0, 0.0, 0.0, 0.0, 0.0797, 0.0183, 0.1101, 0.0152, 0.1547, 0.0034, 0.155, 0.0081, 0.1444, 0.0119, 0.123, 0.0177, 0.1016, 0.0215, 0.08, 0.0231, 0.0693, 0.0231, 0.0585, 0.0226, 0.037, 0.0199, 0.0263, 0.0178, 0.026, 0.0137, 0.0314, 0.0147, 0.0367, 0.0156, 0.0582, 0.018, 0.456, 0.1389, 0.456, 0.2211, 0.493, 0.2211, 0.493, 0.1389, 0.5356, 0.2566, 0.4819, 0.2566, 0.4819, 0.2668, 0.5356, 0.2668, 0.6749, 0.2667, 0.6749, 0.2565, 0.6554, 0.2565, 0.6554, 0.2667, 0.4561, 0.2479, 0.493, 0.2479, 0.493, 0.2412, 0.4561, 0.2412, 0.5626, 0.008233, 0.5626, 0.2508, 0.6637, 0.2508, 0.6637, 0.008232, 0.6662, 0.2278, 0.6554, 0.2278, 0.6554, 0.2343, 0.6662, 0.2343, 0.5626, 0.2508, 0.6637, 0.2508, 0.6637, 0.008232, 0.5626, 0.008233, 0.8018, 0.4939, 0.5888, 0.494, 0.8329, 0.4939, 0.4821, 0.1311, 0.4501, 0.1195, 0.4473, 0.1244, 0.4447, 0.1297, 0.4691, 0.1812, 0.4712, 0.1755, 0.4732, 0.1696, 0.475, 0.1635, 0.4767, 0.1573, 0.4782, 0.1509, 0.4797, 0.1444, 0.481, 0.1378, 0.4398, 0.2075, 0.443, 0.2075, 0.4429, 0.0334, 0.4398, 0.0334, 0.0258, 0.0266, 0.026, 0.0142, 0.0367, 0.0156, 0.0363, 0.0281, 0.8868, 0.4736, 0.8329, 0.4939, 0.5888, 0.494, 0.5888, 0.2942, 0.5888, 0.2687, 0.5888, 0.2595, 0.9117, 0.2595, 0.9117, 0.461, 0.4436, 0.2075, 0.4473, 0.2075, 0.4473, 0.0334, 0.4436, 0.0334, 0.4724, 0.0334, 0.4724, 0.2075, 0.476, 0.2075, 0.476, 0.0334, 0.4377, 0.1136, 0.4377, 0.1956, 0.4485, 0.1956, 0.4485, 0.1136, 0.4561, 0.2412, 0.493, 0.2412, 0.493, 0.2345, 0.4561, 0.2345, 0.4561, 0.2278, 0.493, 0.2278, 0.493, 0.2211, 0.456, 0.2211, 0.4308, 0.2075, 0.4324, 0.2075, 0.4324, 0.0334, 0.4307, 0.0334, 0.4308, 0.1783, 0.5203, 0.5248, 0.5203, 0.5249, 0.5202, 0.5248, 0.5203, 0.5247, 0.4632, 0.1055, 0.4616, 0.1067, 0.4597, 0.1081, 0.4563, 0.1114, 0.4531, 0.1151, 0.4501, 0.1195, 0.4831, 0.1244, 0.484, 0.1175, 0.4847, 0.1106, 0.4852, 0.1036, 0.4816, 0.1023, 0.4779, 0.1016, 0.4741, 0.1016, 0.4735, 0.1017, 0.4704, 0.1023, 0.4668, 0.1036, 0.6662, 0.229, 0.6554, 0.229, 0.6554, 0.2355, 0.6662, 0.2355, 0.4824, 0.1925, 0.5194, 0.1925, 0.5194, 0.1858, 0.4824, 0.1858, 0.4831, 0.1244, 0.4501, 0.1195, 0.4821, 0.1311, 0.4561, 0.2546, 0.493, 0.2546, 0.493, 0.2479, 0.4561, 0.2479, 0.4744, 0.2075, 0.4782, 0.2075, 0.4781, 0.0334, 0.4744, 0.0334, 0.4809, 0.0768, 0.4809, 0.082, 0.5053, 0.082, 0.5053, 0.0768, 0.4689, 0.0334, 0.4689, 0.2075, 0.4724, 0.2075, 0.4724, 0.0334, 0.4765, 0.0334, 0.476, 0.0334, 0.476, 0.2075, 0.4795, 0.2075, 0.4795, 0.0334, 0.4782, 0.2075, 0.4819, 0.2075, 0.4819, 0.0334, 0.4781, 0.0334, 0.0783, 0.2232, 0.0783, 0.2395, 0.1089, 0.2386, 0.1089, 0.2223, 0.483, 0.0334, 0.4831, 0.2075, 0.4866, 0.2075, 0.4866, 0.0334, 0.5993, 0.0018, 0.5993, 0.2143, 0.5993, 0.2144, 0.5835, 0.2219, 0.5835, 0.0018, 0.4824, 0.1657, 0.5194, 0.1657, 0.5194, 0.159, 0.4824, 0.159, 0.498, 0.3532, 0.5012, 0.354, 0.5045, 0.3545, 0.5077, 0.3547, 0.511, 0.3545, 0.5142, 0.354, 0.5174, 0.3532, 0.5206, 0.3521, 0.5238, 0.3506, 0.5269, 0.3488, 0.5284, 0.2668, 0.4885, 0.2668, 0.4885, 0.3488, 0.4917, 0.3506, 0.4948, 0.3521, 0.4877, 0.1783, 0.4877, 0.0334, 0.4877, 0.2075, 0.4583, 0.0334, 0.4618, 0.0334, 0.4618, 0.2075, 0.4583, 0.2075, 0.3312, 0.2739, 0.342, 0.2739, 0.342, 0.2674, 0.3312, 0.2674, 0.4856, 0.2075, 0.4877, 0.2075, 0.4877, 0.0334, 0.4856, 0.0334, 0.0262, 0.1616, 0.0262, 0.1616, 0.0324, 0.1616, 0.4809, 0.082, 0.4809, 0.0872, 0.5053, 0.0872, 0.5053, 0.082, 0.0262, 0.1616, 0.0262, 0.2444, 0.0369, 0.2444, 0.0369, 0.1029, 0.0324, 0.1028, 0.0324, 0.1155, 0.0324, 0.1455, 0.0324, 0.1616, 0.4707, 0.0334, 0.467, 0.0334, 0.467, 0.2075, 0.4707, 0.2075, 0.3312, 0.2689, 0.342, 0.2689, 0.342, 0.2624, 0.3312, 0.2624, 0.4771, 0.1241, 0.4771, 0.1188, 0.4528, 0.1189, 0.4528, 0.1241, 0.4912, 0.1389, 0.4542, 0.1389, 0.4542, 0.2204, 0.4912, 0.2204, 0.1083, 0.2086, 0.1082, 0.2248, 0.147, 0.2263, 0.1471, 0.21, 0.4771, 0.1215, 0.4771, 0.1163, 0.4528, 0.1163, 0.4528, 0.1215, 0.4771, 0.1111, 0.4771, 0.1059, 0.4528, 0.1059, 0.4528, 0.1111, 0.4429, 0.0334, 0.443, 0.2075, 0.4436, 0.2075, 0.4436, 0.0334, 0.4771, 0.1163, 0.4771, 0.1111, 0.4528, 0.1111, 0.4528, 0.1163, 0.6662, 0.2303, 0.6554, 0.2303, 0.6554, 0.2368, 0.6662, 0.2368, 0.4771, 0.1698, 0.4771, 0.1646, 0.4528, 0.1646, 0.4528, 0.1698, 0.1563, 0.2443, 0.1502, 0.2443, 0.1502, 0.228, 0.1504, 0.036, 0.1109, 0.0279, 0.1101, 0.0152, 0.1563, 0.0231, 0.1748, 0.2922, 0.1748, 0.4919, 0.1748, 0.2667, 0.1748, 0.2667, 0.1748, 0.4919, 0.1748, 0.2574, 0.1748, 0.4919, 0.1748, 0.5219, 0.4308, 0.5219, 0.4308, 0.2574, 0.1748, 0.2574, 0.0473, 0.24, 0.0472, 0.2237, 0.0364, 0.2239, 0.0256, 0.2241, 0.0257, 0.2404, 0.4357, 0.1234, 0.4249, 0.1234, 0.4249, 0.2099, 0.4357, 0.2099, 0.1082, 0.2248, 0.1083, 0.2086, 0.1062, 0.2248, 0.1083, 0.2086, 0.1063, 0.2085, 0.1062, 0.2248, 0.6928, 0.494, 0.5888, 0.494, 0.5888, 0.524, 0.6928, 0.5239, 0.7735, 0.5107, 0.8018, 0.4939, 0.7734, 0.4939, 0.7449, 0.494, 0.3312, 0.2706, 0.342, 0.2706, 0.342, 0.2641, 0.3312, 0.2641, 0.0783, 0.2395, 0.1069, 0.2384, 0.1089, 0.2386, 0.1478, 0.2381, 0.1539, 0.238, 0.1539, 0.2427, 0.1324, 0.2426, 0.1216, 0.2443, 0.1001, 0.2443, 0.08, 0.2443, 0.0585, 0.2444, 0.0369, 0.2444, 0.0262, 0.2444, 0.0257, 0.2404, 0.0473, 0.2399, 0.0582, 0.2398, 0.08, 0.2443, 0.0585, 0.2444, 0.0693, 0.0231, 0.08, 0.0231, 0.4824, 0.1724, 0.5194, 0.1724, 0.5194, 0.1657, 0.4824, 0.1657, 0.1563, 0.2443, 0.1563, 0.0231, 0.1539, 0.0231, 0.1539, 0.2443, 0.4394, 0.2129, 0.4357, 0.2099, 0.4316, 0.2298, 0.4353, 0.2329, 0.451, 0.0334, 0.451, 0.2075, 0.4473, 0.2075, 0.4473, 0.0334, 0.0563, 0.2229, 0.0778, 0.2237, 0.078, 0.2074, 0.0564, 0.2066, 0.0, 0.0, 0.0, 0.0, 0.0367, 0.0156, 0.0582, 0.018, 0.0563, 0.2229, 0.0455, 0.2225, 0.4654, 0.0334, 0.4654, 0.2075, 0.4689, 0.2075, 0.4689, 0.0334, 0.4824, 0.1858, 0.5194, 0.1858, 0.5194, 0.1791, 0.4824, 0.1791, 0.4599, 0.2195, 0.4599, 0.2275, 0.4706, 0.2275, 0.4706, 0.2195, 0.08, 0.0231, 0.08, 0.2443, 0.1001, 0.2443, 0.1001, 0.0231, 0.4856, 0.0334, 0.4856, 0.2075, 0.4819, 0.2075, 0.4819, 0.0334, 0.2981, 0.2397, 0.2981, 0.03207, 0.2345, 0.02985, 0.3616, 0.03207, 0.3616, 0.2397, 0.6689, 0.0005, 0.6689, 0.2206, 0.6527, 0.213, 0.6531, 0.0005, 0.4598, 0.2035, 0.4599, 0.2115, 0.4706, 0.2115, 0.4706, 0.2035, 0.0324, 0.1616, 0.0369, 0.1616, 0.0262, 0.1616, 0.4654, 0.0334, 0.4689, 0.0334, 0.4689, 0.2075, 0.4654, 0.2075, 0.4765, 0.1783, 0.4765, 0.2075, 0.4765, 0.0334, 0.4819, 0.0334, 0.4819, 0.2075, 0.4782, 0.2075, 0.4781, 0.0334, 0.4361, 0.0334, 0.4361, 0.2075, 0.4398, 0.2075, 0.4398, 0.0334, 0.4866, 0.0334, 0.4901, 0.0334, 0.4901, 0.2075, 0.4866, 0.2075, 0.4598, 0.1794, 0.4598, 0.1875, 0.4706, 0.1875, 0.4706, 0.1794, 0.4398, 0.0334, 0.4398, 0.2075, 0.4361, 0.2075, 0.4361, 0.0334, 0.4937, 0.0334, 0.4972, 0.0334, 0.4972, 0.2075, 0.4937, 0.2075, 0.2466, 0.5087, 0.1898, 0.4928, 0.1615, 0.4829, 0.1334, 0.4716, 0.1054, 0.459, 0.1054, 0.2574, 0.4308, 0.2574, 0.4308, 0.5219, 0.3274, 0.5219, 0.322, 0.5213, 0.4361, 0.0334, 0.4361, 0.2075, 0.4324, 0.2075, 0.4324, 0.0334, 0.4689, 0.0334, 0.4724, 0.0334, 0.4724, 0.2075, 0.4689, 0.2075, 0.4473, 0.0334, 0.4473, 0.2075, 0.4436, 0.2075, 0.4436, 0.0334, 0.4646, 0.2075, 0.4646, 0.0334, 0.4654, 0.0334, 0.4654, 0.2075, 0.4945, 0.3519, 0.4945, 0.3518, 0.5239, 0.3507, 0.527, 0.3487, 0.527, 0.2666, 0.4882, 0.2666, 0.4882, 0.3481, 0.4912, 0.3509, 0.4618, 0.0334, 0.4646, 0.0334, 0.4646, 0.2075, 0.4618, 0.2075, 0.451, 0.2075, 0.4547, 0.2075, 0.4547, 0.0334, 0.451, 0.0334, 0.4531, 0.1151, 0.4563, 0.1114, 0.4597, 0.1081, 0.4632, 0.1055, 0.4668, 0.1036, 0.4704, 0.1023, 0.4741, 0.1016, 0.4779, 0.1016, 0.4816, 0.1023, 0.4852, 0.1036, 0.4847, 0.1106, 0.484, 0.1175, 0.4833, 0.1229, 0.4831, 0.1244, 0.4821, 0.1311, 0.481, 0.1378, 0.4797, 0.1444, 0.4795, 0.1454, 0.4782, 0.1509, 0.4767, 0.1573, 0.475, 0.1635, 0.4732, 0.1696, 0.4712, 0.1755, 0.4691, 0.1812, 0.4447, 0.1297, 0.4473, 0.1244, 0.4501, 0.1195, 0.6192, 0.2666, 0.6783, 0.2666, 0.6783, 0.2594, 0.6192, 0.2594, 0.6928, 0.5239, 0.5888, 0.524, 0.5888, 0.494, 0.8018, 0.4939, 0.7735, 0.5107, 0.4561, 0.2345, 0.493, 0.2345, 0.493, 0.2278, 0.4561, 0.2278, 0.0338, 0.2131, 0.0446, 0.2129, 0.0445, 0.1966, 0.0229, 0.197, 0.023, 0.2133, 0.5835, 0.0018, 0.5835, 0.2219, 0.5993, 0.2143, 0.5993, 0.0018, 0.1898, 0.4928, 0.2466, 0.5087, 0.3274, 0.5219, 0.4308, 0.5219, 0.4299, 0.4911, 0.5866, 0.4911, 0.5866, 0.2565, 0.5356, 0.2566, 0.5356, 0.2668, 0.5326, 0.2668, 0.5313, 0.354, 0.5276, 0.3569, 0.5237, 0.3593, 0.5198, 0.3611, 0.5159, 0.3624, 0.5119, 0.3632, 0.5079, 0.3634, 0.5039, 0.3631, 0.4999, 0.3622, 0.496, 0.3608, 0.4921, 0.3588, 0.4883, 0.3563, 0.4846, 0.3533, 0.4846, 0.2668, 0.4819, 0.2668, 0.4819, 0.2566, 0.1054, 0.2574, 0.1054, 0.459, 0.1334, 0.4716, 0.1615, 0.4829, 0.0799, 0.031, 0.0797, 0.0183, 0.1101, 0.0152, 0.1106, 0.0279, 0.8329, 0.4939, 0.7735, 0.5107, 0.8018, 0.4939, 0.4206, 0.2666, 0.4206, 0.2595, 0.3615, 0.2595, 0.3615, 0.2666, 0.4707, 0.0334, 0.4707, 0.2075, 0.467, 0.2075, 0.467, 0.0334, 0.483, 0.0334, 0.4866, 0.0334, 0.4866, 0.2075, 0.4831, 0.2075, 0.0241, 0.1027, 0.0241, 0.0231, 0.0262, 0.0231, 0.0262, 0.1027, 0.0785, 0.2443, 0.1001, 0.2443, 0.1216, 0.2443, 0.1432, 0.2438, 0.1539, 0.2427, 0.1539, 0.238, 0.1478, 0.2381, 0.1089, 0.2386, 0.0798, 0.2395, 0.0581, 0.2398, 0.0473, 0.24, 0.0257, 0.2404, 0.0262, 0.2444, 0.0369, 0.2444, 0.0585, 0.2444, 0.1478, 0.2381, 0.1477, 0.2218, 0.1089, 0.2223, 0.1089, 0.2386, 0.3312, 0.277, 0.342, 0.277, 0.342, 0.2705, 0.3312, 0.2705, 0.3226, 0.2668, 0.342, 0.2668, 0.342, 0.2566, 0.3226, 0.2566, 0.1216, 0.0231, 0.1216, 0.2443, 0.1001, 0.2443, 0.1001, 0.0231, 0.0693, 0.0231, 0.0585, 0.2444, 0.0585, 0.0231, 0.4146, 0.4767, 0.4146, 0.2567, 0.3931, 0.2567, 0.3931, 0.4767, 0.0369, 0.1029, 0.0369, 0.2444, 0.0585, 0.2444, 0.0585, 0.0231, 0.0369, 0.0231, 0.4856, 0.0334, 0.4877, 0.0334, 0.4324, 0.0334, 0.4324, 0.2075, 0.4856, 0.2075, 0.6662, 0.2317, 0.6554, 0.2317, 0.6554, 0.2382, 0.6662, 0.2382, 0.4206, 0.2687, 0.4206, 0.2942, 0.4205, 0.2942, 0.4205, 0.2687, 0.432, 0.2687, 0.432, 0.2942, 0.432, 0.2942, 0.432, 0.2687, 0.0324, 0.1028, 0.0369, 0.1029, 0.0369, 0.0231, 0.0262, 0.0231, 0.0262, 0.1027, 0.1216, 0.2443, 0.1216, 0.0231, 0.1001, 0.0231, 0.1001, 0.2443, 0.4901, 0.0334, 0.4937, 0.0334, 0.4937, 0.2075, 0.4901, 0.2075, 0.1727, 0.4904, 0.1727, 0.5203, 0.4287, 0.5203, 0.4287, 0.4903, 0.4781, 0.0334, 0.4782, 0.2075, 0.4744, 0.2075, 0.4744, 0.0334, 0.4744, 0.0334, 0.4744, 0.2075, 0.4707, 0.2075, 0.4707, 0.0334, 0.4765, 0.1783, 0.4765, 0.0334, 0.4795, 0.0334, 0.4795, 0.2075, 0.4765, 0.2075, 0.5109, 0.3549, 0.5142, 0.3544, 0.5043, 0.3547, 0.5076, 0.355, 0.5109, 0.3549, 0.1324, 0.2443, 0.1539, 0.2443, 0.1539, 0.0231, 0.1324, 0.0231, 0.3582, 0.4765, 0.3582, 0.2564, 0.3413, 0.2564, 0.3413, 0.4765, 0.4583, 0.0334, 0.4583, 0.2075, 0.4618, 0.2075, 0.4618, 0.0334, 0.4547, 0.0334, 0.4547, 0.2075, 0.4583, 0.2075, 0.4583, 0.0334, 0.467, 0.2075, 0.4315, 0.2075, 0.4315, 0.0334, 0.467, 0.0334, 0.1016, 0.0215, 0.1229, 0.0161, 0.1337, 0.0151, 0.155, 0.0081, 0.1547, 0.0034, 0.1101, 0.0152, 0.0797, 0.0183, 0.0582, 0.018, 0.0367, 0.0156, 0.026, 0.0137, 0.0263, 0.0178, 0.037, 0.0199, 0.0585, 0.0226, 0.08, 0.0231, 0.1216, 0.2443, 0.1324, 0.2443, 0.1324, 0.0231, 0.1216, 0.0231, 0.0262, 0.1027, 0.0262, 0.0231, 0.0241, 0.0231, 0.0241, 0.1027])
me_poly_os_0_002.materials.append(mat_default_002)
me_poly_os_0_002.use_remesh_fix_poles = True
me_poly_os_0_002.use_remesh_preserve_attributes = False
me_poly_os_0_002.use_mirror_vertex_groups = False
me_poly_os_0_002.update()

# ---- objects
ob_eblg_office52_obj = bpy.data.objects.new('EBLG_Office52.obj', None)
ob_default_lod = bpy.data.objects.new('Default LOD', None)
ob_amb_street_light3 = bpy.data.objects.new('amb_street_light3', light_light_name_amb_street_light3_008)
ob_amb_street_light3_001 = bpy.data.objects.new('amb_street_light3.001', light_light_name_amb_street_light3_009)
ob_amb_street_light3_002 = bpy.data.objects.new('amb_street_light3.002', light_light_name_amb_street_light3_010)
ob_amb_street_light3_003 = bpy.data.objects.new('amb_street_light3.003', light_light_name_amb_street_light3_011)
ob_amb_street_light3_004 = bpy.data.objects.new('amb_street_light3.004', light_light_name_amb_street_light3_012)
ob_amb_street_light3_005 = bpy.data.objects.new('amb_street_light3.005', light_light_name_amb_street_light3_013)
ob_amb_street_light3_006 = bpy.data.objects.new('amb_street_light3.006', light_light_name_amb_street_light3_014)
ob_amb_street_light3_007 = bpy.data.objects.new('amb_street_light3.007', light_light_name_amb_street_light3_015)
ob_poly_os_0_hard__blend_yes = bpy.data.objects.new('POLY_OS=0 HARD= BLEND=yes', me_poly_os_0_002)

# ---- transforms, parenting, visibility, modifiers, constraints
ob_eblg_office52_obj.location = (2.22, -0.6954, 0.0)
ob_eblg_office52_obj.rotation_euler = (1.571, -0.0, -0.8533)
ob_eblg_office52_obj.empty_display_size = 0.01
ob_eblg_office52_obj.lineart.crease_threshold = 0.0
ob_default_lod.parent = ob_eblg_office52_obj
ob_default_lod.location = (0.0, 0.0, 0.0)
ob_default_lod.empty_display_size = 0.01
ob_default_lod.lineart.crease_threshold = 0.0
ob_amb_street_light3.parent = ob_default_lod
ob_amb_street_light3.location = (5.766, 3.495, -7.884)
ob_amb_street_light3.lineart.crease_threshold = 0.0
ob_amb_street_light3_001.parent = ob_default_lod
ob_amb_street_light3_001.location = (1.638, 9.44, -9.646)
ob_amb_street_light3_001.lineart.crease_threshold = 0.0
ob_amb_street_light3_002.parent = ob_default_lod
ob_amb_street_light3_002.location = (8.337, 9.44, -3.743)
ob_amb_street_light3_002.lineart.crease_threshold = 0.0
ob_amb_street_light3_003.parent = ob_default_lod
ob_amb_street_light3_003.location = (20.61, 9.44, 20.49)
ob_amb_street_light3_003.lineart.crease_threshold = 0.0
ob_amb_street_light3_004.parent = ob_default_lod
ob_amb_street_light3_004.location = (-5.604, 9.44, 12.03)
ob_amb_street_light3_004.lineart.crease_threshold = 0.0
ob_amb_street_light3_005.parent = ob_default_lod
ob_amb_street_light3_005.location = (-7.853, 3.494, 7.988)
ob_amb_street_light3_005.lineart.crease_threshold = 0.0
ob_amb_street_light3_006.parent = ob_default_lod
ob_amb_street_light3_006.location = (-12.26, 9.44, 6.162)
ob_amb_street_light3_006.lineart.crease_threshold = 0.0
ob_amb_street_light3_007.parent = ob_default_lod
ob_amb_street_light3_007.location = (-23.95, 9.44, -18.79)
ob_amb_street_light3_007.lineart.crease_threshold = 0.0
ob_poly_os_0_hard__blend_yes.parent = ob_default_lod
ob_poly_os_0_hard__blend_yes.location = (-1.983, 5.008, 1.215)
ob_poly_os_0_hard__blend_yes.show_transparent = True
ob_poly_os_0_hard__blend_yes.lineart.crease_threshold = 0.0
_m = ob_poly_os_0_hard__blend_yes.modifiers.new('Auto Smooth', 'NODES')
_m.node_group = ng_auto_smooth
_gi = [s.identifier for s in ng_auto_smooth.interface.items_tree if s.item_type == 'SOCKET' and s.in_out == 'INPUT']
_m[_gi[1]] = 0.7854  # Angle

# ---- collection membership
col_collection.objects.link(ob_eblg_office52_obj)
col_collection.objects.link(ob_default_lod)
col_collection.objects.link(ob_amb_street_light3)
col_collection.objects.link(ob_amb_street_light3_001)
col_collection.objects.link(ob_amb_street_light3_002)
col_collection.objects.link(ob_amb_street_light3_003)
col_collection.objects.link(ob_amb_street_light3_004)
col_collection.objects.link(ob_amb_street_light3_005)
col_collection.objects.link(ob_amb_street_light3_006)
col_collection.objects.link(ob_amb_street_light3_007)
col_collection.objects.link(ob_poly_os_0_hard__blend_yes)

# ---- scene / render settings (as saved in the file)
scene.frame_start = 1; scene.frame_end = 250; scene.frame_set(108)
scene.render.engine = 'BLENDER_EEVEE_NEXT'
scene.cycles.use_denoising = False
scene.cycles.samples = 128
scene.cycles.sampling_pattern = 'TABULATED_SOBOL'
scene.cycles.use_adaptive_sampling = False
scene.cycles.use_light_tree = False
scene.view_settings.view_transform = 'Filmic'
bpy.context.view_layer.update()

# ---- added for rendering (the .blend has no active camera): camera
cam_auto = bpy.data.cameras.new('AutoCamera')
cam_auto.lens = 50.0
cam_auto.sensor_width = 36.0
cam_auto.clip_end = 1808.17
ob_auto_camera = bpy.data.objects.new('AutoCamera', cam_auto)
scene.collection.objects.link(ob_auto_camera)
ob_auto_camera.location = (103.03, -123.636, 87.4345)
ob_auto_camera.rotation_euler = (1.09748, -7.21219e-08, 0.694738)
scene.camera = ob_auto_camera
bpy.context.view_layer.update()
